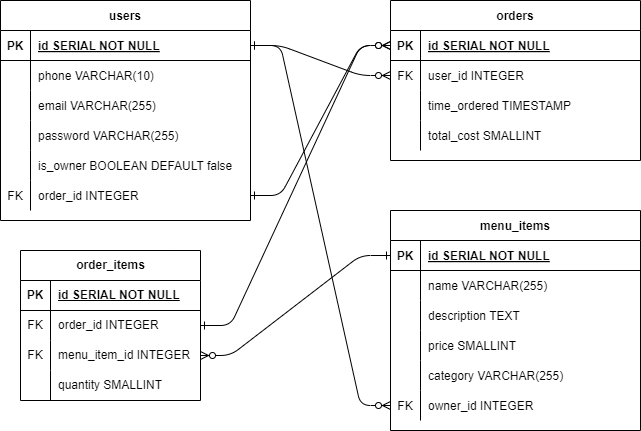

The diagram above was exported from draw.io. Its source (the exported page's mxGraphModel, read from the mxfile embedded in the PNG):
<mxGraphModel dx="1434" dy="746" grid="1" gridSize="10" guides="1" tooltips="1" connect="1" arrows="1" fold="1" page="1" pageScale="1" pageWidth="850" pageHeight="1100" math="0" shadow="0" extFonts="Permanent Marker^https://fonts.googleapis.com/css?family=Permanent+Marker">
  <root>
    <mxCell id="0" />
    <mxCell id="1" parent="0" />
    <mxCell id="C-vyLk0tnHw3VtMMgP7b-1" value="" style="edgeStyle=entityRelationEdgeStyle;endArrow=ERzeroToMany;startArrow=ERone;endFill=1;startFill=0;" parent="1" source="C-vyLk0tnHw3VtMMgP7b-24" target="C-vyLk0tnHw3VtMMgP7b-6" edge="1">
      <mxGeometry width="100" height="100" relative="1" as="geometry">
        <mxPoint x="340" y="720" as="sourcePoint" />
        <mxPoint x="440" y="620" as="targetPoint" />
      </mxGeometry>
    </mxCell>
    <mxCell id="C-vyLk0tnHw3VtMMgP7b-2" value="orders" style="shape=table;startSize=30;container=1;collapsible=1;childLayout=tableLayout;fixedRows=1;rowLines=0;fontStyle=1;align=center;resizeLast=1;" parent="1" vertex="1">
      <mxGeometry x="450" y="120" width="250" height="160" as="geometry" />
    </mxCell>
    <mxCell id="C-vyLk0tnHw3VtMMgP7b-3" value="" style="shape=partialRectangle;collapsible=0;dropTarget=0;pointerEvents=0;fillColor=none;points=[[0,0.5],[1,0.5]];portConstraint=eastwest;top=0;left=0;right=0;bottom=1;" parent="C-vyLk0tnHw3VtMMgP7b-2" vertex="1">
      <mxGeometry y="30" width="250" height="30" as="geometry" />
    </mxCell>
    <mxCell id="C-vyLk0tnHw3VtMMgP7b-4" value="PK" style="shape=partialRectangle;overflow=hidden;connectable=0;fillColor=none;top=0;left=0;bottom=0;right=0;fontStyle=1;" parent="C-vyLk0tnHw3VtMMgP7b-3" vertex="1">
      <mxGeometry width="30" height="30" as="geometry">
        <mxRectangle width="30" height="30" as="alternateBounds" />
      </mxGeometry>
    </mxCell>
    <mxCell id="C-vyLk0tnHw3VtMMgP7b-5" value="id SERIAL NOT NULL" style="shape=partialRectangle;overflow=hidden;connectable=0;fillColor=none;top=0;left=0;bottom=0;right=0;align=left;spacingLeft=6;fontStyle=5;" parent="C-vyLk0tnHw3VtMMgP7b-3" vertex="1">
      <mxGeometry x="30" width="220" height="30" as="geometry">
        <mxRectangle width="220" height="30" as="alternateBounds" />
      </mxGeometry>
    </mxCell>
    <mxCell id="C-vyLk0tnHw3VtMMgP7b-6" value="" style="shape=partialRectangle;collapsible=0;dropTarget=0;pointerEvents=0;fillColor=none;points=[[0,0.5],[1,0.5]];portConstraint=eastwest;top=0;left=0;right=0;bottom=0;" parent="C-vyLk0tnHw3VtMMgP7b-2" vertex="1">
      <mxGeometry y="60" width="250" height="30" as="geometry" />
    </mxCell>
    <mxCell id="C-vyLk0tnHw3VtMMgP7b-7" value="FK" style="shape=partialRectangle;overflow=hidden;connectable=0;fillColor=none;top=0;left=0;bottom=0;right=0;" parent="C-vyLk0tnHw3VtMMgP7b-6" vertex="1">
      <mxGeometry width="30" height="30" as="geometry">
        <mxRectangle width="30" height="30" as="alternateBounds" />
      </mxGeometry>
    </mxCell>
    <mxCell id="C-vyLk0tnHw3VtMMgP7b-8" value="user_id INTEGER" style="shape=partialRectangle;overflow=hidden;connectable=0;fillColor=none;top=0;left=0;bottom=0;right=0;align=left;spacingLeft=6;" parent="C-vyLk0tnHw3VtMMgP7b-6" vertex="1">
      <mxGeometry x="30" width="220" height="30" as="geometry">
        <mxRectangle width="220" height="30" as="alternateBounds" />
      </mxGeometry>
    </mxCell>
    <mxCell id="C-vyLk0tnHw3VtMMgP7b-9" value="" style="shape=partialRectangle;collapsible=0;dropTarget=0;pointerEvents=0;fillColor=none;points=[[0,0.5],[1,0.5]];portConstraint=eastwest;top=0;left=0;right=0;bottom=0;" parent="C-vyLk0tnHw3VtMMgP7b-2" vertex="1">
      <mxGeometry y="90" width="250" height="30" as="geometry" />
    </mxCell>
    <mxCell id="C-vyLk0tnHw3VtMMgP7b-10" value="" style="shape=partialRectangle;overflow=hidden;connectable=0;fillColor=none;top=0;left=0;bottom=0;right=0;" parent="C-vyLk0tnHw3VtMMgP7b-9" vertex="1">
      <mxGeometry width="30" height="30" as="geometry">
        <mxRectangle width="30" height="30" as="alternateBounds" />
      </mxGeometry>
    </mxCell>
    <mxCell id="C-vyLk0tnHw3VtMMgP7b-11" value="time_ordered TIMESTAMP" style="shape=partialRectangle;overflow=hidden;connectable=0;fillColor=none;top=0;left=0;bottom=0;right=0;align=left;spacingLeft=6;" parent="C-vyLk0tnHw3VtMMgP7b-9" vertex="1">
      <mxGeometry x="30" width="220" height="30" as="geometry">
        <mxRectangle width="220" height="30" as="alternateBounds" />
      </mxGeometry>
    </mxCell>
    <mxCell id="NWiDT8CrrOkr2dMZGhHr-28" style="shape=partialRectangle;collapsible=0;dropTarget=0;pointerEvents=0;fillColor=none;points=[[0,0.5],[1,0.5]];portConstraint=eastwest;top=0;left=0;right=0;bottom=0;" vertex="1" parent="C-vyLk0tnHw3VtMMgP7b-2">
      <mxGeometry y="120" width="250" height="30" as="geometry" />
    </mxCell>
    <mxCell id="NWiDT8CrrOkr2dMZGhHr-29" style="shape=partialRectangle;overflow=hidden;connectable=0;fillColor=none;top=0;left=0;bottom=0;right=0;" vertex="1" parent="NWiDT8CrrOkr2dMZGhHr-28">
      <mxGeometry width="30" height="30" as="geometry">
        <mxRectangle width="30" height="30" as="alternateBounds" />
      </mxGeometry>
    </mxCell>
    <mxCell id="NWiDT8CrrOkr2dMZGhHr-30" value="total_cost SMALLINT" style="shape=partialRectangle;overflow=hidden;connectable=0;fillColor=none;top=0;left=0;bottom=0;right=0;align=left;spacingLeft=6;" vertex="1" parent="NWiDT8CrrOkr2dMZGhHr-28">
      <mxGeometry x="30" width="220" height="30" as="geometry">
        <mxRectangle width="220" height="30" as="alternateBounds" />
      </mxGeometry>
    </mxCell>
    <mxCell id="C-vyLk0tnHw3VtMMgP7b-13" value="menu_items" style="shape=table;startSize=30;container=1;collapsible=1;childLayout=tableLayout;fixedRows=1;rowLines=0;fontStyle=1;align=center;resizeLast=1;" parent="1" vertex="1">
      <mxGeometry x="450" y="330" width="250" height="220" as="geometry" />
    </mxCell>
    <mxCell id="C-vyLk0tnHw3VtMMgP7b-14" value="" style="shape=partialRectangle;collapsible=0;dropTarget=0;pointerEvents=0;fillColor=none;points=[[0,0.5],[1,0.5]];portConstraint=eastwest;top=0;left=0;right=0;bottom=1;" parent="C-vyLk0tnHw3VtMMgP7b-13" vertex="1">
      <mxGeometry y="30" width="250" height="30" as="geometry" />
    </mxCell>
    <mxCell id="C-vyLk0tnHw3VtMMgP7b-15" value="PK" style="shape=partialRectangle;overflow=hidden;connectable=0;fillColor=none;top=0;left=0;bottom=0;right=0;fontStyle=1;" parent="C-vyLk0tnHw3VtMMgP7b-14" vertex="1">
      <mxGeometry width="30" height="30" as="geometry">
        <mxRectangle width="30" height="30" as="alternateBounds" />
      </mxGeometry>
    </mxCell>
    <mxCell id="C-vyLk0tnHw3VtMMgP7b-16" value="id SERIAL NOT NULL" style="shape=partialRectangle;overflow=hidden;connectable=0;fillColor=none;top=0;left=0;bottom=0;right=0;align=left;spacingLeft=6;fontStyle=5;" parent="C-vyLk0tnHw3VtMMgP7b-14" vertex="1">
      <mxGeometry x="30" width="220" height="30" as="geometry">
        <mxRectangle width="220" height="30" as="alternateBounds" />
      </mxGeometry>
    </mxCell>
    <mxCell id="C-vyLk0tnHw3VtMMgP7b-17" value="" style="shape=partialRectangle;collapsible=0;dropTarget=0;pointerEvents=0;fillColor=none;points=[[0,0.5],[1,0.5]];portConstraint=eastwest;top=0;left=0;right=0;bottom=0;" parent="C-vyLk0tnHw3VtMMgP7b-13" vertex="1">
      <mxGeometry y="60" width="250" height="30" as="geometry" />
    </mxCell>
    <mxCell id="C-vyLk0tnHw3VtMMgP7b-18" value="" style="shape=partialRectangle;overflow=hidden;connectable=0;fillColor=none;top=0;left=0;bottom=0;right=0;" parent="C-vyLk0tnHw3VtMMgP7b-17" vertex="1">
      <mxGeometry width="30" height="30" as="geometry">
        <mxRectangle width="30" height="30" as="alternateBounds" />
      </mxGeometry>
    </mxCell>
    <mxCell id="C-vyLk0tnHw3VtMMgP7b-19" value="name VARCHAR(255)" style="shape=partialRectangle;overflow=hidden;connectable=0;fillColor=none;top=0;left=0;bottom=0;right=0;align=left;spacingLeft=6;" parent="C-vyLk0tnHw3VtMMgP7b-17" vertex="1">
      <mxGeometry x="30" width="220" height="30" as="geometry">
        <mxRectangle width="220" height="30" as="alternateBounds" />
      </mxGeometry>
    </mxCell>
    <mxCell id="C-vyLk0tnHw3VtMMgP7b-20" value="" style="shape=partialRectangle;collapsible=0;dropTarget=0;pointerEvents=0;fillColor=none;points=[[0,0.5],[1,0.5]];portConstraint=eastwest;top=0;left=0;right=0;bottom=0;" parent="C-vyLk0tnHw3VtMMgP7b-13" vertex="1">
      <mxGeometry y="90" width="250" height="30" as="geometry" />
    </mxCell>
    <mxCell id="C-vyLk0tnHw3VtMMgP7b-21" value="" style="shape=partialRectangle;overflow=hidden;connectable=0;fillColor=none;top=0;left=0;bottom=0;right=0;" parent="C-vyLk0tnHw3VtMMgP7b-20" vertex="1">
      <mxGeometry width="30" height="30" as="geometry">
        <mxRectangle width="30" height="30" as="alternateBounds" />
      </mxGeometry>
    </mxCell>
    <mxCell id="C-vyLk0tnHw3VtMMgP7b-22" value="description TEXT" style="shape=partialRectangle;overflow=hidden;connectable=0;fillColor=none;top=0;left=0;bottom=0;right=0;align=left;spacingLeft=6;" parent="C-vyLk0tnHw3VtMMgP7b-20" vertex="1">
      <mxGeometry x="30" width="220" height="30" as="geometry">
        <mxRectangle width="220" height="30" as="alternateBounds" />
      </mxGeometry>
    </mxCell>
    <mxCell id="NWiDT8CrrOkr2dMZGhHr-4" style="shape=partialRectangle;collapsible=0;dropTarget=0;pointerEvents=0;fillColor=none;points=[[0,0.5],[1,0.5]];portConstraint=eastwest;top=0;left=0;right=0;bottom=0;" vertex="1" parent="C-vyLk0tnHw3VtMMgP7b-13">
      <mxGeometry y="120" width="250" height="30" as="geometry" />
    </mxCell>
    <mxCell id="NWiDT8CrrOkr2dMZGhHr-5" style="shape=partialRectangle;overflow=hidden;connectable=0;fillColor=none;top=0;left=0;bottom=0;right=0;" vertex="1" parent="NWiDT8CrrOkr2dMZGhHr-4">
      <mxGeometry width="30" height="30" as="geometry">
        <mxRectangle width="30" height="30" as="alternateBounds" />
      </mxGeometry>
    </mxCell>
    <mxCell id="NWiDT8CrrOkr2dMZGhHr-6" value="price SMALLINT" style="shape=partialRectangle;overflow=hidden;connectable=0;fillColor=none;top=0;left=0;bottom=0;right=0;align=left;spacingLeft=6;" vertex="1" parent="NWiDT8CrrOkr2dMZGhHr-4">
      <mxGeometry x="30" width="220" height="30" as="geometry">
        <mxRectangle width="220" height="30" as="alternateBounds" />
      </mxGeometry>
    </mxCell>
    <mxCell id="NWiDT8CrrOkr2dMZGhHr-31" style="shape=partialRectangle;collapsible=0;dropTarget=0;pointerEvents=0;fillColor=none;points=[[0,0.5],[1,0.5]];portConstraint=eastwest;top=0;left=0;right=0;bottom=0;" vertex="1" parent="C-vyLk0tnHw3VtMMgP7b-13">
      <mxGeometry y="150" width="250" height="30" as="geometry" />
    </mxCell>
    <mxCell id="NWiDT8CrrOkr2dMZGhHr-32" style="shape=partialRectangle;overflow=hidden;connectable=0;fillColor=none;top=0;left=0;bottom=0;right=0;" vertex="1" parent="NWiDT8CrrOkr2dMZGhHr-31">
      <mxGeometry width="30" height="30" as="geometry">
        <mxRectangle width="30" height="30" as="alternateBounds" />
      </mxGeometry>
    </mxCell>
    <mxCell id="NWiDT8CrrOkr2dMZGhHr-33" value="category VARCHAR(255)" style="shape=partialRectangle;overflow=hidden;connectable=0;fillColor=none;top=0;left=0;bottom=0;right=0;align=left;spacingLeft=6;" vertex="1" parent="NWiDT8CrrOkr2dMZGhHr-31">
      <mxGeometry x="30" width="220" height="30" as="geometry">
        <mxRectangle width="220" height="30" as="alternateBounds" />
      </mxGeometry>
    </mxCell>
    <mxCell id="NWiDT8CrrOkr2dMZGhHr-41" style="shape=partialRectangle;collapsible=0;dropTarget=0;pointerEvents=0;fillColor=none;points=[[0,0.5],[1,0.5]];portConstraint=eastwest;top=0;left=0;right=0;bottom=0;" vertex="1" parent="C-vyLk0tnHw3VtMMgP7b-13">
      <mxGeometry y="180" width="250" height="30" as="geometry" />
    </mxCell>
    <mxCell id="NWiDT8CrrOkr2dMZGhHr-42" value="FK" style="shape=partialRectangle;overflow=hidden;connectable=0;fillColor=none;top=0;left=0;bottom=0;right=0;" vertex="1" parent="NWiDT8CrrOkr2dMZGhHr-41">
      <mxGeometry width="30" height="30" as="geometry">
        <mxRectangle width="30" height="30" as="alternateBounds" />
      </mxGeometry>
    </mxCell>
    <mxCell id="NWiDT8CrrOkr2dMZGhHr-43" value="owner_id INTEGER" style="shape=partialRectangle;overflow=hidden;connectable=0;fillColor=none;top=0;left=0;bottom=0;right=0;align=left;spacingLeft=6;" vertex="1" parent="NWiDT8CrrOkr2dMZGhHr-41">
      <mxGeometry x="30" width="220" height="30" as="geometry">
        <mxRectangle width="220" height="30" as="alternateBounds" />
      </mxGeometry>
    </mxCell>
    <mxCell id="C-vyLk0tnHw3VtMMgP7b-23" value="users" style="shape=table;startSize=30;container=1;collapsible=1;childLayout=tableLayout;fixedRows=1;rowLines=0;fontStyle=1;align=center;resizeLast=1;" parent="1" vertex="1">
      <mxGeometry x="60" y="120" width="250" height="220" as="geometry" />
    </mxCell>
    <mxCell id="C-vyLk0tnHw3VtMMgP7b-24" value="" style="shape=partialRectangle;collapsible=0;dropTarget=0;pointerEvents=0;fillColor=none;points=[[0,0.5],[1,0.5]];portConstraint=eastwest;top=0;left=0;right=0;bottom=1;" parent="C-vyLk0tnHw3VtMMgP7b-23" vertex="1">
      <mxGeometry y="30" width="250" height="30" as="geometry" />
    </mxCell>
    <mxCell id="C-vyLk0tnHw3VtMMgP7b-25" value="PK" style="shape=partialRectangle;overflow=hidden;connectable=0;fillColor=none;top=0;left=0;bottom=0;right=0;fontStyle=1;" parent="C-vyLk0tnHw3VtMMgP7b-24" vertex="1">
      <mxGeometry width="30" height="30" as="geometry">
        <mxRectangle width="30" height="30" as="alternateBounds" />
      </mxGeometry>
    </mxCell>
    <mxCell id="C-vyLk0tnHw3VtMMgP7b-26" value="id SERIAL NOT NULL" style="shape=partialRectangle;overflow=hidden;connectable=0;fillColor=none;top=0;left=0;bottom=0;right=0;align=left;spacingLeft=6;fontStyle=5;" parent="C-vyLk0tnHw3VtMMgP7b-24" vertex="1">
      <mxGeometry x="30" width="220" height="30" as="geometry">
        <mxRectangle width="220" height="30" as="alternateBounds" />
      </mxGeometry>
    </mxCell>
    <mxCell id="C-vyLk0tnHw3VtMMgP7b-27" value="" style="shape=partialRectangle;collapsible=0;dropTarget=0;pointerEvents=0;fillColor=none;points=[[0,0.5],[1,0.5]];portConstraint=eastwest;top=0;left=0;right=0;bottom=0;" parent="C-vyLk0tnHw3VtMMgP7b-23" vertex="1">
      <mxGeometry y="60" width="250" height="30" as="geometry" />
    </mxCell>
    <mxCell id="C-vyLk0tnHw3VtMMgP7b-28" value="" style="shape=partialRectangle;overflow=hidden;connectable=0;fillColor=none;top=0;left=0;bottom=0;right=0;" parent="C-vyLk0tnHw3VtMMgP7b-27" vertex="1">
      <mxGeometry width="30" height="30" as="geometry">
        <mxRectangle width="30" height="30" as="alternateBounds" />
      </mxGeometry>
    </mxCell>
    <mxCell id="C-vyLk0tnHw3VtMMgP7b-29" value="phone VARCHAR(10)" style="shape=partialRectangle;overflow=hidden;connectable=0;fillColor=none;top=0;left=0;bottom=0;right=0;align=left;spacingLeft=6;" parent="C-vyLk0tnHw3VtMMgP7b-27" vertex="1">
      <mxGeometry x="30" width="220" height="30" as="geometry">
        <mxRectangle width="220" height="30" as="alternateBounds" />
      </mxGeometry>
    </mxCell>
    <mxCell id="NWiDT8CrrOkr2dMZGhHr-34" style="shape=partialRectangle;collapsible=0;dropTarget=0;pointerEvents=0;fillColor=none;points=[[0,0.5],[1,0.5]];portConstraint=eastwest;top=0;left=0;right=0;bottom=0;" vertex="1" parent="C-vyLk0tnHw3VtMMgP7b-23">
      <mxGeometry y="90" width="250" height="30" as="geometry" />
    </mxCell>
    <mxCell id="NWiDT8CrrOkr2dMZGhHr-35" style="shape=partialRectangle;overflow=hidden;connectable=0;fillColor=none;top=0;left=0;bottom=0;right=0;" vertex="1" parent="NWiDT8CrrOkr2dMZGhHr-34">
      <mxGeometry width="30" height="30" as="geometry">
        <mxRectangle width="30" height="30" as="alternateBounds" />
      </mxGeometry>
    </mxCell>
    <mxCell id="NWiDT8CrrOkr2dMZGhHr-36" value="email VARCHAR(255)" style="shape=partialRectangle;overflow=hidden;connectable=0;fillColor=none;top=0;left=0;bottom=0;right=0;align=left;spacingLeft=6;" vertex="1" parent="NWiDT8CrrOkr2dMZGhHr-34">
      <mxGeometry x="30" width="220" height="30" as="geometry">
        <mxRectangle width="220" height="30" as="alternateBounds" />
      </mxGeometry>
    </mxCell>
    <mxCell id="NWiDT8CrrOkr2dMZGhHr-37" style="shape=partialRectangle;collapsible=0;dropTarget=0;pointerEvents=0;fillColor=none;points=[[0,0.5],[1,0.5]];portConstraint=eastwest;top=0;left=0;right=0;bottom=0;" vertex="1" parent="C-vyLk0tnHw3VtMMgP7b-23">
      <mxGeometry y="120" width="250" height="30" as="geometry" />
    </mxCell>
    <mxCell id="NWiDT8CrrOkr2dMZGhHr-38" style="shape=partialRectangle;overflow=hidden;connectable=0;fillColor=none;top=0;left=0;bottom=0;right=0;" vertex="1" parent="NWiDT8CrrOkr2dMZGhHr-37">
      <mxGeometry width="30" height="30" as="geometry">
        <mxRectangle width="30" height="30" as="alternateBounds" />
      </mxGeometry>
    </mxCell>
    <mxCell id="NWiDT8CrrOkr2dMZGhHr-39" value="password VARCHAR(255)" style="shape=partialRectangle;overflow=hidden;connectable=0;fillColor=none;top=0;left=0;bottom=0;right=0;align=left;spacingLeft=6;" vertex="1" parent="NWiDT8CrrOkr2dMZGhHr-37">
      <mxGeometry x="30" width="220" height="30" as="geometry">
        <mxRectangle width="220" height="30" as="alternateBounds" />
      </mxGeometry>
    </mxCell>
    <mxCell id="NWiDT8CrrOkr2dMZGhHr-1" style="shape=partialRectangle;collapsible=0;dropTarget=0;pointerEvents=0;fillColor=none;points=[[0,0.5],[1,0.5]];portConstraint=eastwest;top=0;left=0;right=0;bottom=0;" vertex="1" parent="C-vyLk0tnHw3VtMMgP7b-23">
      <mxGeometry y="150" width="250" height="30" as="geometry" />
    </mxCell>
    <mxCell id="NWiDT8CrrOkr2dMZGhHr-2" style="shape=partialRectangle;overflow=hidden;connectable=0;fillColor=none;top=0;left=0;bottom=0;right=0;" vertex="1" parent="NWiDT8CrrOkr2dMZGhHr-1">
      <mxGeometry width="30" height="30" as="geometry">
        <mxRectangle width="30" height="30" as="alternateBounds" />
      </mxGeometry>
    </mxCell>
    <mxCell id="NWiDT8CrrOkr2dMZGhHr-3" value="is_owner BOOLEAN DEFAULT false" style="shape=partialRectangle;overflow=hidden;connectable=0;fillColor=none;top=0;left=0;bottom=0;right=0;align=left;spacingLeft=6;" vertex="1" parent="NWiDT8CrrOkr2dMZGhHr-1">
      <mxGeometry x="30" width="220" height="30" as="geometry">
        <mxRectangle width="220" height="30" as="alternateBounds" />
      </mxGeometry>
    </mxCell>
    <mxCell id="NWiDT8CrrOkr2dMZGhHr-10" style="shape=partialRectangle;collapsible=0;dropTarget=0;pointerEvents=0;fillColor=none;points=[[0,0.5],[1,0.5]];portConstraint=eastwest;top=0;left=0;right=0;bottom=0;" vertex="1" parent="C-vyLk0tnHw3VtMMgP7b-23">
      <mxGeometry y="180" width="250" height="30" as="geometry" />
    </mxCell>
    <mxCell id="NWiDT8CrrOkr2dMZGhHr-11" value="FK" style="shape=partialRectangle;overflow=hidden;connectable=0;fillColor=none;top=0;left=0;bottom=0;right=0;" vertex="1" parent="NWiDT8CrrOkr2dMZGhHr-10">
      <mxGeometry width="30" height="30" as="geometry">
        <mxRectangle width="30" height="30" as="alternateBounds" />
      </mxGeometry>
    </mxCell>
    <mxCell id="NWiDT8CrrOkr2dMZGhHr-12" value="order_id INTEGER" style="shape=partialRectangle;overflow=hidden;connectable=0;fillColor=none;top=0;left=0;bottom=0;right=0;align=left;spacingLeft=6;" vertex="1" parent="NWiDT8CrrOkr2dMZGhHr-10">
      <mxGeometry x="30" width="220" height="30" as="geometry">
        <mxRectangle width="220" height="30" as="alternateBounds" />
      </mxGeometry>
    </mxCell>
    <mxCell id="NWiDT8CrrOkr2dMZGhHr-14" value="" style="edgeStyle=entityRelationEdgeStyle;endArrow=ERzeroToMany;startArrow=ERone;endFill=1;startFill=0;" edge="1" parent="1" source="NWiDT8CrrOkr2dMZGhHr-10" target="C-vyLk0tnHw3VtMMgP7b-3">
      <mxGeometry width="100" height="100" relative="1" as="geometry">
        <mxPoint x="300" y="225" as="sourcePoint" />
        <mxPoint x="460" y="205" as="targetPoint" />
      </mxGeometry>
    </mxCell>
    <mxCell id="NWiDT8CrrOkr2dMZGhHr-15" value="order_items" style="shape=table;startSize=30;container=1;collapsible=1;childLayout=tableLayout;fixedRows=1;rowLines=0;fontStyle=1;align=center;resizeLast=1;html=1;" vertex="1" parent="1">
      <mxGeometry x="80" y="370" width="180" height="150" as="geometry" />
    </mxCell>
    <mxCell id="NWiDT8CrrOkr2dMZGhHr-16" value="" style="shape=tableRow;horizontal=0;startSize=0;swimlaneHead=0;swimlaneBody=0;fillColor=none;collapsible=0;dropTarget=0;points=[[0,0.5],[1,0.5]];portConstraint=eastwest;top=0;left=0;right=0;bottom=1;" vertex="1" parent="NWiDT8CrrOkr2dMZGhHr-15">
      <mxGeometry y="30" width="180" height="30" as="geometry" />
    </mxCell>
    <mxCell id="NWiDT8CrrOkr2dMZGhHr-17" value="PK" style="shape=partialRectangle;connectable=0;fillColor=none;top=0;left=0;bottom=0;right=0;fontStyle=1;overflow=hidden;whiteSpace=wrap;html=1;" vertex="1" parent="NWiDT8CrrOkr2dMZGhHr-16">
      <mxGeometry width="30" height="30" as="geometry">
        <mxRectangle width="30" height="30" as="alternateBounds" />
      </mxGeometry>
    </mxCell>
    <mxCell id="NWiDT8CrrOkr2dMZGhHr-18" value="id SERIAL NOT NULL" style="shape=partialRectangle;connectable=0;fillColor=none;top=0;left=0;bottom=0;right=0;align=left;spacingLeft=6;fontStyle=5;overflow=hidden;whiteSpace=wrap;html=1;" vertex="1" parent="NWiDT8CrrOkr2dMZGhHr-16">
      <mxGeometry x="30" width="150" height="30" as="geometry">
        <mxRectangle width="150" height="30" as="alternateBounds" />
      </mxGeometry>
    </mxCell>
    <mxCell id="NWiDT8CrrOkr2dMZGhHr-19" value="" style="shape=tableRow;horizontal=0;startSize=0;swimlaneHead=0;swimlaneBody=0;fillColor=none;collapsible=0;dropTarget=0;points=[[0,0.5],[1,0.5]];portConstraint=eastwest;top=0;left=0;right=0;bottom=0;" vertex="1" parent="NWiDT8CrrOkr2dMZGhHr-15">
      <mxGeometry y="60" width="180" height="30" as="geometry" />
    </mxCell>
    <mxCell id="NWiDT8CrrOkr2dMZGhHr-20" value="FK" style="shape=partialRectangle;connectable=0;fillColor=none;top=0;left=0;bottom=0;right=0;editable=1;overflow=hidden;whiteSpace=wrap;html=1;" vertex="1" parent="NWiDT8CrrOkr2dMZGhHr-19">
      <mxGeometry width="30" height="30" as="geometry">
        <mxRectangle width="30" height="30" as="alternateBounds" />
      </mxGeometry>
    </mxCell>
    <mxCell id="NWiDT8CrrOkr2dMZGhHr-21" value="order_id INTEGER" style="shape=partialRectangle;connectable=0;fillColor=none;top=0;left=0;bottom=0;right=0;align=left;spacingLeft=6;overflow=hidden;whiteSpace=wrap;html=1;" vertex="1" parent="NWiDT8CrrOkr2dMZGhHr-19">
      <mxGeometry x="30" width="150" height="30" as="geometry">
        <mxRectangle width="150" height="30" as="alternateBounds" />
      </mxGeometry>
    </mxCell>
    <mxCell id="NWiDT8CrrOkr2dMZGhHr-22" value="" style="shape=tableRow;horizontal=0;startSize=0;swimlaneHead=0;swimlaneBody=0;fillColor=none;collapsible=0;dropTarget=0;points=[[0,0.5],[1,0.5]];portConstraint=eastwest;top=0;left=0;right=0;bottom=0;" vertex="1" parent="NWiDT8CrrOkr2dMZGhHr-15">
      <mxGeometry y="90" width="180" height="30" as="geometry" />
    </mxCell>
    <mxCell id="NWiDT8CrrOkr2dMZGhHr-23" value="FK" style="shape=partialRectangle;connectable=0;fillColor=none;top=0;left=0;bottom=0;right=0;editable=1;overflow=hidden;whiteSpace=wrap;html=1;" vertex="1" parent="NWiDT8CrrOkr2dMZGhHr-22">
      <mxGeometry width="30" height="30" as="geometry">
        <mxRectangle width="30" height="30" as="alternateBounds" />
      </mxGeometry>
    </mxCell>
    <mxCell id="NWiDT8CrrOkr2dMZGhHr-24" value="menu_item_id INTEGER" style="shape=partialRectangle;connectable=0;fillColor=none;top=0;left=0;bottom=0;right=0;align=left;spacingLeft=6;overflow=hidden;whiteSpace=wrap;html=1;" vertex="1" parent="NWiDT8CrrOkr2dMZGhHr-22">
      <mxGeometry x="30" width="150" height="30" as="geometry">
        <mxRectangle width="150" height="30" as="alternateBounds" />
      </mxGeometry>
    </mxCell>
    <mxCell id="NWiDT8CrrOkr2dMZGhHr-25" value="" style="shape=tableRow;horizontal=0;startSize=0;swimlaneHead=0;swimlaneBody=0;fillColor=none;collapsible=0;dropTarget=0;points=[[0,0.5],[1,0.5]];portConstraint=eastwest;top=0;left=0;right=0;bottom=0;" vertex="1" parent="NWiDT8CrrOkr2dMZGhHr-15">
      <mxGeometry y="120" width="180" height="30" as="geometry" />
    </mxCell>
    <mxCell id="NWiDT8CrrOkr2dMZGhHr-26" value="" style="shape=partialRectangle;connectable=0;fillColor=none;top=0;left=0;bottom=0;right=0;editable=1;overflow=hidden;whiteSpace=wrap;html=1;" vertex="1" parent="NWiDT8CrrOkr2dMZGhHr-25">
      <mxGeometry width="30" height="30" as="geometry">
        <mxRectangle width="30" height="30" as="alternateBounds" />
      </mxGeometry>
    </mxCell>
    <mxCell id="NWiDT8CrrOkr2dMZGhHr-27" value="quantity SMALLINT" style="shape=partialRectangle;connectable=0;fillColor=none;top=0;left=0;bottom=0;right=0;align=left;spacingLeft=6;overflow=hidden;whiteSpace=wrap;html=1;" vertex="1" parent="NWiDT8CrrOkr2dMZGhHr-25">
      <mxGeometry x="30" width="150" height="30" as="geometry">
        <mxRectangle width="150" height="30" as="alternateBounds" />
      </mxGeometry>
    </mxCell>
    <mxCell id="C-vyLk0tnHw3VtMMgP7b-12" value="" style="edgeStyle=entityRelationEdgeStyle;endArrow=ERzeroToMany;startArrow=ERone;endFill=1;startFill=0;" parent="1" source="C-vyLk0tnHw3VtMMgP7b-14" target="NWiDT8CrrOkr2dMZGhHr-22" edge="1">
      <mxGeometry width="100" height="100" relative="1" as="geometry">
        <mxPoint x="400" y="180" as="sourcePoint" />
        <mxPoint x="460" y="205" as="targetPoint" />
      </mxGeometry>
    </mxCell>
    <mxCell id="NWiDT8CrrOkr2dMZGhHr-40" value="" style="edgeStyle=entityRelationEdgeStyle;endArrow=ERzeroToMany;startArrow=ERone;endFill=1;startFill=0;" edge="1" parent="1" source="NWiDT8CrrOkr2dMZGhHr-19" target="C-vyLk0tnHw3VtMMgP7b-3">
      <mxGeometry width="100" height="100" relative="1" as="geometry">
        <mxPoint x="320" y="325" as="sourcePoint" />
        <mxPoint x="460" y="175" as="targetPoint" />
      </mxGeometry>
    </mxCell>
    <mxCell id="NWiDT8CrrOkr2dMZGhHr-44" value="" style="edgeStyle=entityRelationEdgeStyle;endArrow=ERzeroToMany;startArrow=ERone;endFill=1;startFill=0;" edge="1" parent="1" source="C-vyLk0tnHw3VtMMgP7b-24" target="NWiDT8CrrOkr2dMZGhHr-41">
      <mxGeometry width="100" height="100" relative="1" as="geometry">
        <mxPoint x="460" y="385" as="sourcePoint" />
        <mxPoint x="350" y="560" as="targetPoint" />
      </mxGeometry>
    </mxCell>
  </root>
</mxGraphModel>